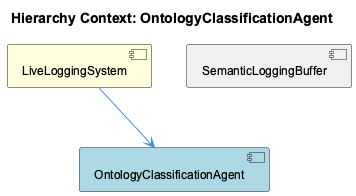

The diagram above was rendered by PlantUML. Its source (embedded in the PNG):
@startuml
!include _standard-style.puml

title Hierarchy Context: OntologyClassificationAgent

[LiveLoggingSystem] as live_logging_system #FFFFDD
[OntologyClassificationAgent] as ontology_classification_agent #LightBlue
[SemanticLoggingBuffer] as semantic_logging_buffer #F0F0F0

live_logging_system --> ontology_classification_agent
semantic_logging_buffer -[hidden]- ontology_classification_agent

@enduml